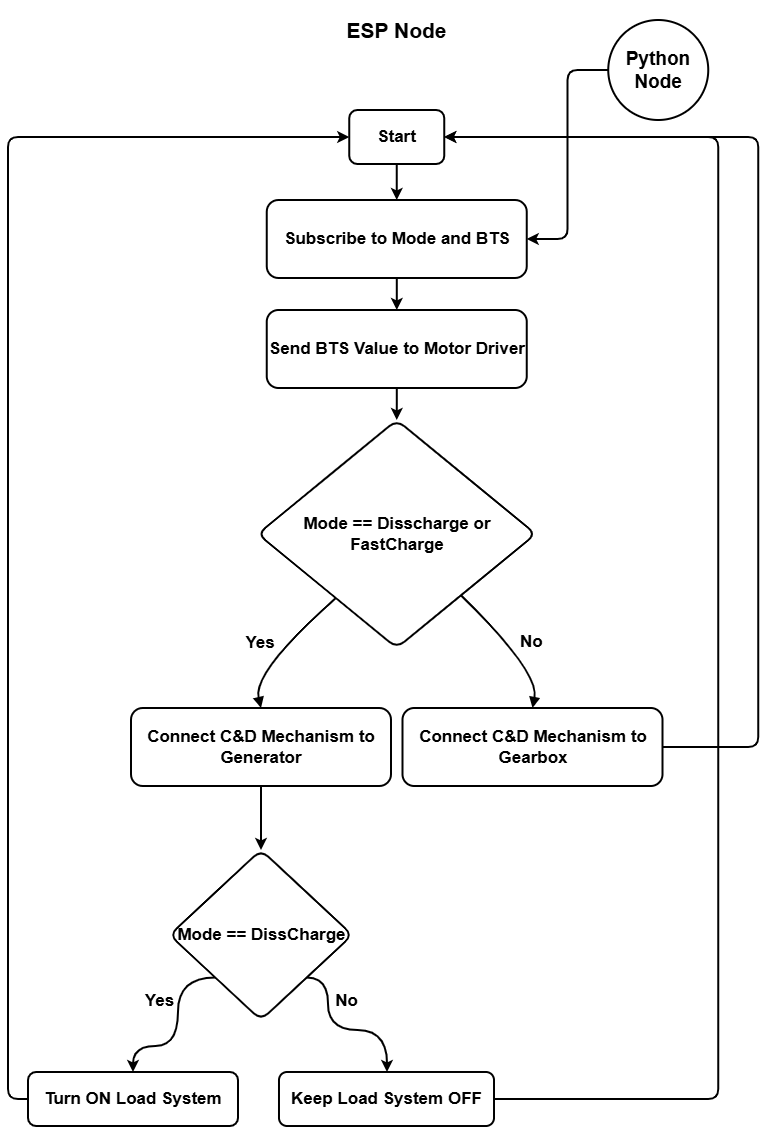

The diagram above was exported from draw.io. Its source (the exported page's mxGraphModel, read from the mxfile embedded in the PNG):
<mxGraphModel dx="2068" dy="1376" grid="1" gridSize="10" guides="1" tooltips="1" connect="1" arrows="1" fold="1" page="1" pageScale="1" pageWidth="850" pageHeight="1100" background="#ffffff" math="0" shadow="0">
  <root>
    <mxCell id="0" />
    <mxCell id="1" parent="0" />
    <mxCell id="3c-yt_yzxcXzBHYTPcU4-1" style="edgeStyle=orthogonalEdgeStyle;rounded=1;orthogonalLoop=1;jettySize=auto;html=1;exitX=0.5;exitY=1;exitDx=0;exitDy=0;entryX=0.5;entryY=0;entryDx=0;entryDy=0;fontStyle=1;fontSize=17;spacing=2;strokeWidth=2;" edge="1" parent="1" source="3c-yt_yzxcXzBHYTPcU4-2" target="3c-yt_yzxcXzBHYTPcU4-4">
      <mxGeometry relative="1" as="geometry" />
    </mxCell>
    <mxCell id="3c-yt_yzxcXzBHYTPcU4-2" value="Start" style="whiteSpace=wrap;strokeWidth=2;fontSize=17;fontStyle=1;rounded=1;spacing=2;" vertex="1" parent="1">
      <mxGeometry x="771.25" y="380" width="95" height="54" as="geometry" />
    </mxCell>
    <mxCell id="3c-yt_yzxcXzBHYTPcU4-3" value="" style="edgeStyle=orthogonalEdgeStyle;rounded=1;orthogonalLoop=1;jettySize=auto;html=1;fontSize=17;fontStyle=1;spacing=2;strokeWidth=2;" edge="1" parent="1" source="3c-yt_yzxcXzBHYTPcU4-4" target="3c-yt_yzxcXzBHYTPcU4-11">
      <mxGeometry relative="1" as="geometry" />
    </mxCell>
    <mxCell id="3c-yt_yzxcXzBHYTPcU4-4" value="Subscribe to Mode and BTS" style="whiteSpace=wrap;strokeWidth=2;fontSize=17;fontStyle=1;rounded=1;spacing=2;" vertex="1" parent="1">
      <mxGeometry x="688.75" y="470" width="260" height="78" as="geometry" />
    </mxCell>
    <mxCell id="3c-yt_yzxcXzBHYTPcU4-5" value="Mode == Disscharge or FastCharge" style="rhombus;strokeWidth=2;whiteSpace=wrap;fontSize=17;fontStyle=1;rounded=1;spacing=2;" vertex="1" parent="1">
      <mxGeometry x="679.75" y="690" width="278" height="228" as="geometry" />
    </mxCell>
    <mxCell id="3c-yt_yzxcXzBHYTPcU4-6" style="edgeStyle=orthogonalEdgeStyle;rounded=1;orthogonalLoop=1;jettySize=auto;html=1;exitX=0.5;exitY=1;exitDx=0;exitDy=0;entryX=0.5;entryY=0;entryDx=0;entryDy=0;fontSize=17;fontStyle=1;spacing=2;strokeWidth=2;" edge="1" parent="1" source="3c-yt_yzxcXzBHYTPcU4-7" target="3c-yt_yzxcXzBHYTPcU4-18">
      <mxGeometry relative="1" as="geometry" />
    </mxCell>
    <mxCell id="3c-yt_yzxcXzBHYTPcU4-7" value="Connect C&amp;D Mechanism to Generator" style="whiteSpace=wrap;strokeWidth=2;fontSize=17;fontStyle=1;rounded=1;spacing=2;" vertex="1" parent="1">
      <mxGeometry x="553" y="978" width="260" height="78" as="geometry" />
    </mxCell>
    <mxCell id="3c-yt_yzxcXzBHYTPcU4-8" style="edgeStyle=orthogonalEdgeStyle;rounded=1;orthogonalLoop=1;jettySize=auto;html=1;exitX=1;exitY=0.5;exitDx=0;exitDy=0;entryX=1;entryY=0.5;entryDx=0;entryDy=0;fontStyle=1;fontSize=17;strokeWidth=2;spacing=2;" edge="1" parent="1" source="3c-yt_yzxcXzBHYTPcU4-9" target="3c-yt_yzxcXzBHYTPcU4-2">
      <mxGeometry relative="1" as="geometry">
        <Array as="points">
          <mxPoint x="1180.25" y="1017" />
          <mxPoint x="1180.25" y="407" />
        </Array>
      </mxGeometry>
    </mxCell>
    <mxCell id="3c-yt_yzxcXzBHYTPcU4-9" value="Connect C&amp;D Mechanism to Gearbox" style="whiteSpace=wrap;strokeWidth=2;fontSize=17;fontStyle=1;rounded=1;spacing=2;" vertex="1" parent="1">
      <mxGeometry x="824.5" y="978" width="260" height="78" as="geometry" />
    </mxCell>
    <mxCell id="3c-yt_yzxcXzBHYTPcU4-10" style="edgeStyle=orthogonalEdgeStyle;rounded=1;orthogonalLoop=1;jettySize=auto;html=1;entryX=0.5;entryY=0;entryDx=0;entryDy=0;fontSize=17;fontStyle=1;spacing=2;strokeWidth=2;" edge="1" parent="1" source="3c-yt_yzxcXzBHYTPcU4-11" target="3c-yt_yzxcXzBHYTPcU4-5">
      <mxGeometry relative="1" as="geometry" />
    </mxCell>
    <mxCell id="3c-yt_yzxcXzBHYTPcU4-11" value="Send BTS Value to Motor Driver" style="whiteSpace=wrap;strokeWidth=2;fontSize=17;fontStyle=1;rounded=1;spacing=2;" vertex="1" parent="1">
      <mxGeometry x="688.75" y="580" width="260" height="78" as="geometry" />
    </mxCell>
    <mxCell id="3c-yt_yzxcXzBHYTPcU4-12" value="Yes" style="curved=1;startArrow=none;endArrow=block;exitX=0.11;exitY=1;entryX=0.5;entryY=0.01;rounded=1;fontSize=17;fontStyle=1;labelBackgroundColor=none;spacing=2;strokeWidth=2;" edge="1" parent="1" source="3c-yt_yzxcXzBHYTPcU4-5" target="3c-yt_yzxcXzBHYTPcU4-7">
      <mxGeometry x="0.1296" y="-18" relative="1" as="geometry">
        <Array as="points">
          <mxPoint x="674.5" y="942" />
        </Array>
        <mxPoint x="-1" as="offset" />
      </mxGeometry>
    </mxCell>
    <mxCell id="3c-yt_yzxcXzBHYTPcU4-13" value="No" style="curved=1;startArrow=none;endArrow=block;exitX=0.93;exitY=1;entryX=0.5;entryY=0;rounded=1;fontSize=17;fontStyle=1;labelBackgroundColor=none;spacing=2;strokeWidth=2;" edge="1" parent="1" source="3c-yt_yzxcXzBHYTPcU4-5" target="3c-yt_yzxcXzBHYTPcU4-9">
      <mxGeometry x="0.1251" y="18" relative="1" as="geometry">
        <Array as="points">
          <mxPoint x="961.5" y="942" />
        </Array>
        <mxPoint x="-1" as="offset" />
      </mxGeometry>
    </mxCell>
    <mxCell id="3c-yt_yzxcXzBHYTPcU4-14" style="edgeStyle=orthogonalEdgeStyle;rounded=1;orthogonalLoop=1;jettySize=auto;html=1;exitX=0;exitY=1;exitDx=0;exitDy=0;entryX=0.5;entryY=0;entryDx=0;entryDy=0;curved=1;fontSize=17;fontStyle=1;spacing=2;strokeWidth=2;" edge="1" parent="1" source="3c-yt_yzxcXzBHYTPcU4-18" target="3c-yt_yzxcXzBHYTPcU4-20">
      <mxGeometry relative="1" as="geometry">
        <Array as="points">
          <mxPoint x="600" y="1248" />
          <mxPoint x="600" y="1316" />
          <mxPoint x="555" y="1316" />
        </Array>
      </mxGeometry>
    </mxCell>
    <mxCell id="3c-yt_yzxcXzBHYTPcU4-15" value="&lt;span&gt;Yes&lt;/span&gt;" style="edgeLabel;html=1;align=center;verticalAlign=middle;resizable=0;points=[];rounded=1;fontSize=17;fontStyle=1;labelBackgroundColor=none;spacing=2;" vertex="1" connectable="0" parent="3c-yt_yzxcXzBHYTPcU4-14">
      <mxGeometry x="-0.2645" y="-3" relative="1" as="geometry">
        <mxPoint x="-17" y="-5" as="offset" />
      </mxGeometry>
    </mxCell>
    <mxCell id="3c-yt_yzxcXzBHYTPcU4-16" style="edgeStyle=orthogonalEdgeStyle;rounded=1;orthogonalLoop=1;jettySize=auto;html=1;exitX=1;exitY=1;exitDx=0;exitDy=0;curved=1;fontSize=17;fontStyle=1;spacing=2;strokeWidth=2;" edge="1" parent="1" source="3c-yt_yzxcXzBHYTPcU4-18" target="3c-yt_yzxcXzBHYTPcU4-22">
      <mxGeometry relative="1" as="geometry">
        <Array as="points">
          <mxPoint x="750" y="1248" />
          <mxPoint x="750" y="1300" />
          <mxPoint x="809" y="1300" />
        </Array>
      </mxGeometry>
    </mxCell>
    <mxCell id="3c-yt_yzxcXzBHYTPcU4-17" value="&lt;span&gt;No&lt;/span&gt;" style="edgeLabel;html=1;align=center;verticalAlign=middle;resizable=0;points=[];rounded=1;fontSize=17;fontStyle=1;labelBackgroundColor=none;spacing=2;" vertex="1" connectable="0" parent="3c-yt_yzxcXzBHYTPcU4-16">
      <mxGeometry x="-0.3842" y="-1" relative="1" as="geometry">
        <mxPoint x="18" y="-10" as="offset" />
      </mxGeometry>
    </mxCell>
    <mxCell id="3c-yt_yzxcXzBHYTPcU4-18" value="Mode == DissCharge" style="rhombus;strokeWidth=2;whiteSpace=wrap;rounded=1;fontStyle=1;fontSize=17;spacing=2;" vertex="1" parent="1">
      <mxGeometry x="591.5" y="1120" width="183" height="170" as="geometry" />
    </mxCell>
    <mxCell id="3c-yt_yzxcXzBHYTPcU4-19" style="edgeStyle=orthogonalEdgeStyle;rounded=1;orthogonalLoop=1;jettySize=auto;html=1;exitX=0;exitY=0.5;exitDx=0;exitDy=0;entryX=0;entryY=0.5;entryDx=0;entryDy=0;fontStyle=1;fontSize=17;spacing=2;strokeWidth=2;" edge="1" parent="1" source="3c-yt_yzxcXzBHYTPcU4-20" target="3c-yt_yzxcXzBHYTPcU4-2">
      <mxGeometry relative="1" as="geometry" />
    </mxCell>
    <mxCell id="3c-yt_yzxcXzBHYTPcU4-20" value="Turn ON Load System" style="whiteSpace=wrap;strokeWidth=2;rounded=1;fontStyle=1;fontSize=17;spacing=2;" vertex="1" parent="1">
      <mxGeometry x="450" y="1342" width="210" height="54" as="geometry" />
    </mxCell>
    <mxCell id="3c-yt_yzxcXzBHYTPcU4-21" style="edgeStyle=orthogonalEdgeStyle;rounded=1;orthogonalLoop=1;jettySize=auto;html=1;exitX=1;exitY=0.5;exitDx=0;exitDy=0;entryX=1;entryY=0.5;entryDx=0;entryDy=0;fontStyle=1;fontSize=17;spacing=2;strokeWidth=2;" edge="1" parent="1" source="3c-yt_yzxcXzBHYTPcU4-22" target="3c-yt_yzxcXzBHYTPcU4-2">
      <mxGeometry relative="1" as="geometry">
        <Array as="points">
          <mxPoint x="1140.25" y="1369" />
          <mxPoint x="1140.25" y="407" />
        </Array>
      </mxGeometry>
    </mxCell>
    <mxCell id="3c-yt_yzxcXzBHYTPcU4-22" value="Keep Load System OFF" style="whiteSpace=wrap;strokeWidth=2;rounded=1;fontStyle=1;fontSize=17;spacing=2;" vertex="1" parent="1">
      <mxGeometry x="701" y="1342" width="215" height="54" as="geometry" />
    </mxCell>
    <mxCell id="3c-yt_yzxcXzBHYTPcU4-23" style="edgeStyle=orthogonalEdgeStyle;rounded=1;orthogonalLoop=1;jettySize=auto;html=1;entryX=1;entryY=0.5;entryDx=0;entryDy=0;fontSize=17;fontStyle=1;spacing=2;strokeWidth=2;" edge="1" parent="1" source="3c-yt_yzxcXzBHYTPcU4-24" target="3c-yt_yzxcXzBHYTPcU4-4">
      <mxGeometry relative="1" as="geometry" />
    </mxCell>
    <mxCell id="3c-yt_yzxcXzBHYTPcU4-24" value="&lt;font&gt;&lt;span&gt;Python Node&lt;/span&gt;&lt;/font&gt;" style="ellipse;whiteSpace=wrap;html=1;rounded=1;fontSize=19;fontStyle=1;spacing=2;strokeWidth=2;" vertex="1" parent="1">
      <mxGeometry x="1030.25" y="290" width="100" height="100" as="geometry" />
    </mxCell>
    <mxCell id="3c-yt_yzxcXzBHYTPcU4-25" value="&lt;font&gt;ESP Node&lt;/font&gt;" style="text;html=1;whiteSpace=wrap;strokeColor=none;fillColor=none;align=center;verticalAlign=middle;rounded=0;fontFamily=Helvetica;fontSize=21;fontColor=default;labelBackgroundColor=default;fontStyle=1;spacing=2;strokeWidth=2;" vertex="1" parent="1">
      <mxGeometry x="767.31" y="270" width="102.88" height="60" as="geometry" />
    </mxCell>
  </root>
</mxGraphModel>